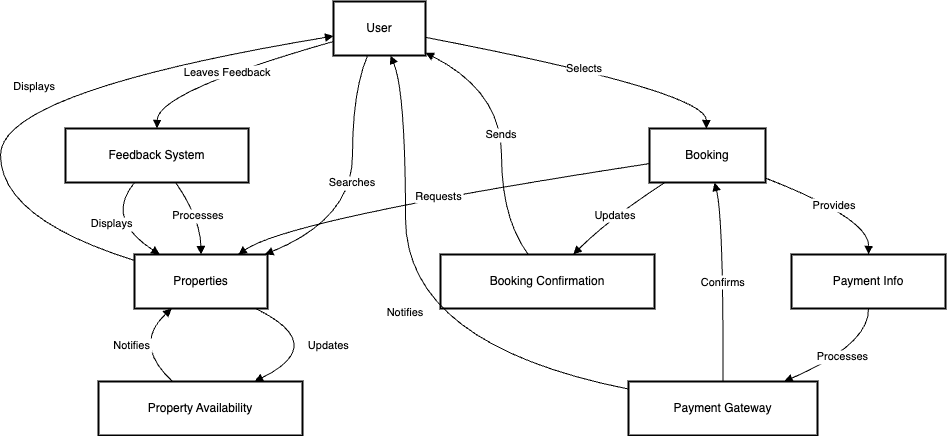

The diagram above was exported from draw.io. Its source (the exported page's mxGraphModel, read from the mxfile embedded in the PNG):
<mxGraphModel dx="976" dy="570" grid="1" gridSize="10" guides="1" tooltips="1" connect="1" arrows="1" fold="1" page="1" pageScale="1" pageWidth="850" pageHeight="1100" math="0" shadow="0">
  <root>
    <mxCell id="0" />
    <mxCell id="1" parent="0" />
    <mxCell id="2" value="User" style="whiteSpace=wrap;strokeWidth=2;" parent="1" vertex="1">
      <mxGeometry x="372" y="8" width="92" height="54" as="geometry" />
    </mxCell>
    <mxCell id="3" value="Properties" style="whiteSpace=wrap;strokeWidth=2;" parent="1" vertex="1">
      <mxGeometry x="173" y="261" width="133" height="54" as="geometry" />
    </mxCell>
    <mxCell id="4" value="Booking" style="whiteSpace=wrap;strokeWidth=2;" parent="1" vertex="1">
      <mxGeometry x="688" y="135" width="116" height="54" as="geometry" />
    </mxCell>
    <mxCell id="5" value="Payment Info" style="whiteSpace=wrap;strokeWidth=2;" parent="1" vertex="1">
      <mxGeometry x="830" y="261" width="154" height="54" as="geometry" />
    </mxCell>
    <mxCell id="6" value="Payment Gateway" style="whiteSpace=wrap;strokeWidth=2;" parent="1" vertex="1">
      <mxGeometry x="667" y="388" width="189" height="54" as="geometry" />
    </mxCell>
    <mxCell id="7" value="Booking Confirmation" style="whiteSpace=wrap;strokeWidth=2;" parent="1" vertex="1">
      <mxGeometry x="479" y="261" width="214" height="54" as="geometry" />
    </mxCell>
    <mxCell id="8" value="Property Availability" style="whiteSpace=wrap;strokeWidth=2;" parent="1" vertex="1">
      <mxGeometry x="137" y="388" width="204" height="54" as="geometry" />
    </mxCell>
    <mxCell id="9" value="Feedback System" style="whiteSpace=wrap;strokeWidth=2;" parent="1" vertex="1">
      <mxGeometry x="104" y="135" width="183" height="54" as="geometry" />
    </mxCell>
    <mxCell id="10" value="Searches" style="curved=1;startArrow=none;endArrow=block;exitX=0.37;exitY=1;entryX=0.98;entryY=0;" parent="1" source="2" target="3" edge="1">
      <mxGeometry relative="1" as="geometry">
        <Array as="points">
          <mxPoint x="391" y="98" />
          <mxPoint x="391" y="225" />
        </Array>
      </mxGeometry>
    </mxCell>
    <mxCell id="11" value="Displays" style="curved=1;startArrow=none;endArrow=block;exitX=0;exitY=0.11;entryX=0;entryY=0.64;" parent="1" source="3" target="2" edge="1">
      <mxGeometry relative="1" as="geometry">
        <Array as="points">
          <mxPoint x="39" y="225" />
          <mxPoint x="39" y="98" />
        </Array>
      </mxGeometry>
    </mxCell>
    <mxCell id="12" value="Selects" style="curved=1;startArrow=none;endArrow=block;exitX=0.99;exitY=0.66;entryX=0.49;entryY=-0.01;" parent="1" source="2" target="4" edge="1">
      <mxGeometry relative="1" as="geometry">
        <Array as="points">
          <mxPoint x="745" y="98" />
        </Array>
      </mxGeometry>
    </mxCell>
    <mxCell id="13" value="Requests" style="curved=1;startArrow=none;endArrow=block;exitX=0;exitY=0.65;entryX=0.78;entryY=0;" parent="1" source="4" target="3" edge="1">
      <mxGeometry relative="1" as="geometry">
        <Array as="points">
          <mxPoint x="329" y="225" />
        </Array>
      </mxGeometry>
    </mxCell>
    <mxCell id="14" value="Provides" style="curved=1;startArrow=none;endArrow=block;exitX=0.99;exitY=0.91;entryX=0.5;entryY=0;" parent="1" source="4" target="5" edge="1">
      <mxGeometry relative="1" as="geometry">
        <Array as="points">
          <mxPoint x="908" y="225" />
        </Array>
      </mxGeometry>
    </mxCell>
    <mxCell id="15" value="Processes" style="curved=1;startArrow=none;endArrow=block;exitX=0.5;exitY=1;entryX=0.83;entryY=-0.01;" parent="1" source="5" target="6" edge="1">
      <mxGeometry relative="1" as="geometry">
        <Array as="points">
          <mxPoint x="908" y="351" />
        </Array>
      </mxGeometry>
    </mxCell>
    <mxCell id="16" value="Confirms" style="curved=1;startArrow=none;endArrow=block;exitX=0.5;exitY=-0.01;entryX=0.56;entryY=0.99;" parent="1" source="6" target="4" edge="1">
      <mxGeometry relative="1" as="geometry">
        <Array as="points">
          <mxPoint x="762" y="225" />
        </Array>
      </mxGeometry>
    </mxCell>
    <mxCell id="17" value="Notifies" style="curved=1;startArrow=none;endArrow=block;exitX=0;exitY=0.14;entryX=0.62;entryY=1;" parent="1" source="6" target="2" edge="1">
      <mxGeometry relative="1" as="geometry">
        <Array as="points">
          <mxPoint x="444" y="351" />
          <mxPoint x="444" y="98" />
        </Array>
      </mxGeometry>
    </mxCell>
    <mxCell id="18" value="Updates" style="curved=1;startArrow=none;endArrow=block;exitX=0.14;exitY=0.99;entryX=0.62;entryY=0;" parent="1" source="4" target="7" edge="1">
      <mxGeometry relative="1" as="geometry">
        <Array as="points">
          <mxPoint x="648" y="225" />
        </Array>
      </mxGeometry>
    </mxCell>
    <mxCell id="19" value="Sends" style="curved=1;startArrow=none;endArrow=block;exitX=0.41;exitY=0;entryX=0.99;entryY=0.94;" parent="1" source="7" target="2" edge="1">
      <mxGeometry relative="1" as="geometry">
        <Array as="points">
          <mxPoint x="540" y="225" />
          <mxPoint x="540" y="98" />
        </Array>
      </mxGeometry>
    </mxCell>
    <mxCell id="20" value="Updates" style="curved=1;startArrow=none;endArrow=block;exitX=0.91;exitY=1;entryX=0.77;entryY=-0.01;" parent="1" source="3" target="8" edge="1">
      <mxGeometry relative="1" as="geometry">
        <Array as="points">
          <mxPoint x="368" y="351" />
        </Array>
      </mxGeometry>
    </mxCell>
    <mxCell id="21" value="Notifies" style="curved=1;startArrow=none;endArrow=block;exitX=0.36;exitY=-0.01;entryX=0.28;entryY=1;" parent="1" source="8" target="3" edge="1">
      <mxGeometry relative="1" as="geometry">
        <Array as="points">
          <mxPoint x="171" y="351" />
        </Array>
      </mxGeometry>
    </mxCell>
    <mxCell id="22" value="Leaves Feedback" style="curved=1;startArrow=none;endArrow=block;exitX=0;exitY=0.74;entryX=0.5;entryY=-0.01;" parent="1" source="2" target="9" edge="1">
      <mxGeometry relative="1" as="geometry">
        <Array as="points">
          <mxPoint x="196" y="98" />
        </Array>
      </mxGeometry>
    </mxCell>
    <mxCell id="23" value="Processes" style="curved=1;startArrow=none;endArrow=block;exitX=0.6;exitY=0.99;entryX=0.5;entryY=0;" parent="1" source="9" target="3" edge="1">
      <mxGeometry relative="1" as="geometry">
        <Array as="points">
          <mxPoint x="239" y="225" />
        </Array>
      </mxGeometry>
    </mxCell>
    <mxCell id="24" value="Displays" style="curved=1;startArrow=none;endArrow=block;exitX=0.38;exitY=0.99;entryX=0.19;entryY=0;" parent="1" source="9" target="3" edge="1">
      <mxGeometry relative="1" as="geometry">
        <Array as="points">
          <mxPoint x="143" y="225" />
        </Array>
      </mxGeometry>
    </mxCell>
  </root>
</mxGraphModel>